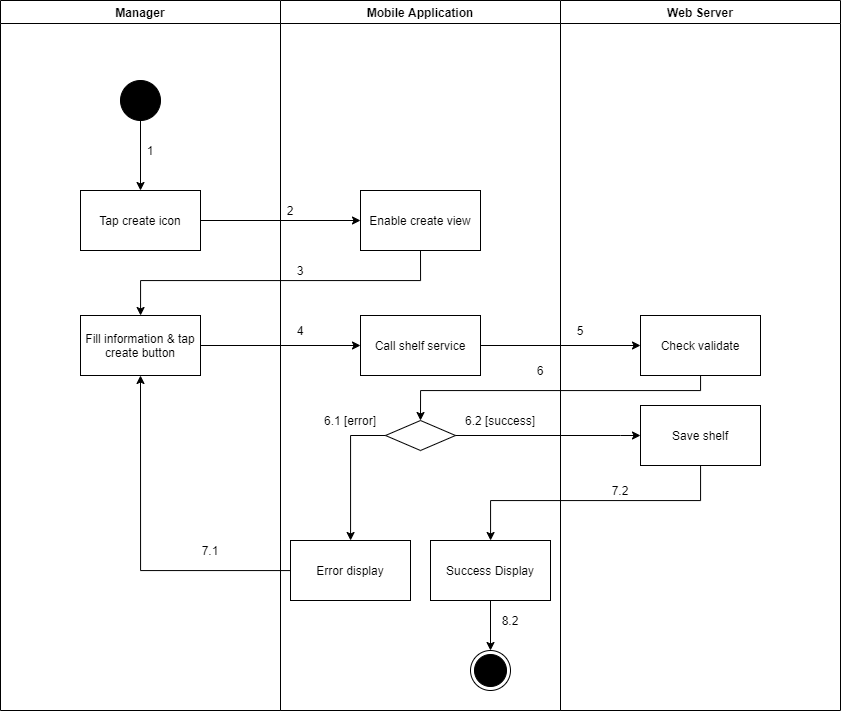

The diagram above was exported from draw.io. Its source (the exported page's mxGraphModel, read from the mxfile embedded in the PNG):
<mxGraphModel dx="1157" dy="-943" grid="1" gridSize="10" guides="1" tooltips="1" connect="1" arrows="1" fold="1" page="1" pageScale="1" pageWidth="1169" pageHeight="1654" math="0" shadow="0">
  <root>
    <mxCell id="bwPY9W5utu3DshhOq5jH-0" />
    <mxCell id="bwPY9W5utu3DshhOq5jH-1" parent="bwPY9W5utu3DshhOq5jH-0" />
    <mxCell id="QygpF_ITnYwGkZhMXriQ-0" value="Manager" style="swimlane;" vertex="1" parent="bwPY9W5utu3DshhOq5jH-1">
      <mxGeometry x="80" y="2630" width="280" height="710" as="geometry" />
    </mxCell>
    <mxCell id="QygpF_ITnYwGkZhMXriQ-1" value="" style="verticalLabelPosition=bottom;verticalAlign=top;html=1;shape=mxgraph.flowchart.on-page_reference;fillColor=#000000;" vertex="1" parent="QygpF_ITnYwGkZhMXriQ-0">
      <mxGeometry x="120" y="80" width="40" height="40" as="geometry" />
    </mxCell>
    <mxCell id="QygpF_ITnYwGkZhMXriQ-2" value="1" style="text;html=1;strokeColor=none;fillColor=none;align=center;verticalAlign=middle;whiteSpace=wrap;rounded=0;" vertex="1" parent="QygpF_ITnYwGkZhMXriQ-0">
      <mxGeometry x="140" y="140" width="20" height="20" as="geometry" />
    </mxCell>
    <mxCell id="QygpF_ITnYwGkZhMXriQ-3" value="Fill information &amp;amp; tap create button" style="whiteSpace=wrap;html=1;fillColor=#FFFFFF;" vertex="1" parent="QygpF_ITnYwGkZhMXriQ-0">
      <mxGeometry x="80" y="315" width="120" height="60" as="geometry" />
    </mxCell>
    <mxCell id="QygpF_ITnYwGkZhMXriQ-4" value="7.1" style="text;html=1;strokeColor=none;fillColor=none;align=center;verticalAlign=middle;whiteSpace=wrap;rounded=0;" vertex="1" parent="QygpF_ITnYwGkZhMXriQ-0">
      <mxGeometry x="200" y="540" width="20" height="20" as="geometry" />
    </mxCell>
    <mxCell id="QygpF_ITnYwGkZhMXriQ-5" value="Mobile Application" style="swimlane;" vertex="1" parent="bwPY9W5utu3DshhOq5jH-1">
      <mxGeometry x="360" y="2630" width="280" height="710" as="geometry" />
    </mxCell>
    <mxCell id="QygpF_ITnYwGkZhMXriQ-6" value="" style="ellipse;html=1;shape=endState;fillColor=#000000;strokeColor=#000000;align=center;" vertex="1" parent="QygpF_ITnYwGkZhMXriQ-5">
      <mxGeometry x="190" y="650" width="40" height="40" as="geometry" />
    </mxCell>
    <mxCell id="QygpF_ITnYwGkZhMXriQ-7" value="Enable create view" style="whiteSpace=wrap;html=1;verticalAlign=middle;fillColor=#FFFFFF;align=center;" vertex="1" parent="QygpF_ITnYwGkZhMXriQ-5">
      <mxGeometry x="80" y="190" width="120" height="60" as="geometry" />
    </mxCell>
    <mxCell id="QygpF_ITnYwGkZhMXriQ-8" value="" style="rhombus;whiteSpace=wrap;html=1;fillColor=#FFFFFF;" vertex="1" parent="QygpF_ITnYwGkZhMXriQ-5">
      <mxGeometry x="105" y="420" width="70" height="30" as="geometry" />
    </mxCell>
    <mxCell id="QygpF_ITnYwGkZhMXriQ-9" value="Error display" style="whiteSpace=wrap;html=1;fillColor=#FFFFFF;" vertex="1" parent="QygpF_ITnYwGkZhMXriQ-5">
      <mxGeometry x="10" y="540" width="120" height="60" as="geometry" />
    </mxCell>
    <mxCell id="QygpF_ITnYwGkZhMXriQ-10" value="" style="edgeStyle=orthogonalEdgeStyle;rounded=0;orthogonalLoop=1;jettySize=auto;html=1;" edge="1" parent="QygpF_ITnYwGkZhMXriQ-5" source="QygpF_ITnYwGkZhMXriQ-8" target="QygpF_ITnYwGkZhMXriQ-9">
      <mxGeometry relative="1" as="geometry">
        <Array as="points">
          <mxPoint x="70" y="435" />
        </Array>
      </mxGeometry>
    </mxCell>
    <mxCell id="QygpF_ITnYwGkZhMXriQ-11" value="2" style="text;html=1;strokeColor=none;fillColor=none;align=center;verticalAlign=middle;whiteSpace=wrap;rounded=0;" vertex="1" parent="QygpF_ITnYwGkZhMXriQ-5">
      <mxGeometry y="200" width="20" height="20" as="geometry" />
    </mxCell>
    <mxCell id="QygpF_ITnYwGkZhMXriQ-12" value="3" style="text;html=1;strokeColor=none;fillColor=none;align=center;verticalAlign=middle;whiteSpace=wrap;rounded=0;" vertex="1" parent="QygpF_ITnYwGkZhMXriQ-5">
      <mxGeometry x="10" y="260" width="20" height="20" as="geometry" />
    </mxCell>
    <mxCell id="QygpF_ITnYwGkZhMXriQ-13" value="6.1 [error]" style="text;html=1;strokeColor=none;fillColor=none;align=center;verticalAlign=middle;whiteSpace=wrap;rounded=0;" vertex="1" parent="QygpF_ITnYwGkZhMXriQ-5">
      <mxGeometry x="30" y="410" width="80" height="20" as="geometry" />
    </mxCell>
    <mxCell id="QygpF_ITnYwGkZhMXriQ-14" value="6.2 [success]" style="text;html=1;strokeColor=none;fillColor=none;align=center;verticalAlign=middle;whiteSpace=wrap;rounded=0;" vertex="1" parent="QygpF_ITnYwGkZhMXriQ-5">
      <mxGeometry x="180" y="410" width="80" height="20" as="geometry" />
    </mxCell>
    <mxCell id="QygpF_ITnYwGkZhMXriQ-15" value="Call shelf service" style="whiteSpace=wrap;html=1;fillColor=#FFFFFF;" vertex="1" parent="QygpF_ITnYwGkZhMXriQ-5">
      <mxGeometry x="80" y="315" width="120" height="60" as="geometry" />
    </mxCell>
    <mxCell id="QygpF_ITnYwGkZhMXriQ-16" style="edgeStyle=orthogonalEdgeStyle;rounded=0;orthogonalLoop=1;jettySize=auto;html=1;entryX=0.5;entryY=0;entryDx=0;entryDy=0;" edge="1" parent="QygpF_ITnYwGkZhMXriQ-5" source="QygpF_ITnYwGkZhMXriQ-17" target="QygpF_ITnYwGkZhMXriQ-6">
      <mxGeometry relative="1" as="geometry" />
    </mxCell>
    <mxCell id="QygpF_ITnYwGkZhMXriQ-17" value="Success Display" style="whiteSpace=wrap;html=1;fillColor=#FFFFFF;" vertex="1" parent="QygpF_ITnYwGkZhMXriQ-5">
      <mxGeometry x="150" y="540" width="120" height="60" as="geometry" />
    </mxCell>
    <mxCell id="QygpF_ITnYwGkZhMXriQ-18" value="8.2" style="text;html=1;strokeColor=none;fillColor=none;align=center;verticalAlign=middle;whiteSpace=wrap;rounded=0;" vertex="1" parent="QygpF_ITnYwGkZhMXriQ-5">
      <mxGeometry x="220" y="610" width="20" height="20" as="geometry" />
    </mxCell>
    <mxCell id="QygpF_ITnYwGkZhMXriQ-19" value="Web Server" style="swimlane;" vertex="1" parent="bwPY9W5utu3DshhOq5jH-1">
      <mxGeometry x="640" y="2630" width="280" height="710" as="geometry" />
    </mxCell>
    <mxCell id="QygpF_ITnYwGkZhMXriQ-20" value="Check validate" style="whiteSpace=wrap;html=1;fillColor=#FFFFFF;" vertex="1" parent="QygpF_ITnYwGkZhMXriQ-19">
      <mxGeometry x="80" y="315" width="120" height="60" as="geometry" />
    </mxCell>
    <mxCell id="QygpF_ITnYwGkZhMXriQ-21" value="5" style="text;html=1;strokeColor=none;fillColor=none;align=center;verticalAlign=middle;whiteSpace=wrap;rounded=0;" vertex="1" parent="QygpF_ITnYwGkZhMXriQ-19">
      <mxGeometry x="10" y="320" width="20" height="20" as="geometry" />
    </mxCell>
    <mxCell id="QygpF_ITnYwGkZhMXriQ-22" value="Save shelf" style="whiteSpace=wrap;html=1;fillColor=#FFFFFF;" vertex="1" parent="QygpF_ITnYwGkZhMXriQ-19">
      <mxGeometry x="80" y="405" width="120" height="60" as="geometry" />
    </mxCell>
    <mxCell id="QygpF_ITnYwGkZhMXriQ-23" value="" style="edgeStyle=orthogonalEdgeStyle;rounded=0;orthogonalLoop=1;jettySize=auto;html=1;" edge="1" parent="bwPY9W5utu3DshhOq5jH-1" source="QygpF_ITnYwGkZhMXriQ-24" target="QygpF_ITnYwGkZhMXriQ-7">
      <mxGeometry relative="1" as="geometry" />
    </mxCell>
    <mxCell id="QygpF_ITnYwGkZhMXriQ-24" value="Tap create icon" style="whiteSpace=wrap;html=1;verticalAlign=middle;fillColor=#FFFFFF;align=center;" vertex="1" parent="bwPY9W5utu3DshhOq5jH-1">
      <mxGeometry x="160" y="2820" width="120" height="60" as="geometry" />
    </mxCell>
    <mxCell id="QygpF_ITnYwGkZhMXriQ-25" value="" style="edgeStyle=orthogonalEdgeStyle;rounded=0;orthogonalLoop=1;jettySize=auto;html=1;" edge="1" parent="bwPY9W5utu3DshhOq5jH-1" source="QygpF_ITnYwGkZhMXriQ-1" target="QygpF_ITnYwGkZhMXriQ-24">
      <mxGeometry relative="1" as="geometry" />
    </mxCell>
    <mxCell id="QygpF_ITnYwGkZhMXriQ-26" style="edgeStyle=orthogonalEdgeStyle;rounded=0;orthogonalLoop=1;jettySize=auto;html=1;exitX=0.5;exitY=1;exitDx=0;exitDy=0;" edge="1" parent="bwPY9W5utu3DshhOq5jH-1" source="QygpF_ITnYwGkZhMXriQ-7" target="QygpF_ITnYwGkZhMXriQ-3">
      <mxGeometry relative="1" as="geometry">
        <Array as="points">
          <mxPoint x="500" y="2910" />
          <mxPoint x="220" y="2910" />
        </Array>
      </mxGeometry>
    </mxCell>
    <mxCell id="QygpF_ITnYwGkZhMXriQ-27" style="edgeStyle=orthogonalEdgeStyle;rounded=0;orthogonalLoop=1;jettySize=auto;html=1;entryX=0.5;entryY=1;entryDx=0;entryDy=0;" edge="1" parent="bwPY9W5utu3DshhOq5jH-1" source="QygpF_ITnYwGkZhMXriQ-9" target="QygpF_ITnYwGkZhMXriQ-3">
      <mxGeometry relative="1" as="geometry" />
    </mxCell>
    <mxCell id="QygpF_ITnYwGkZhMXriQ-28" value="" style="edgeStyle=orthogonalEdgeStyle;rounded=0;orthogonalLoop=1;jettySize=auto;html=1;" edge="1" parent="bwPY9W5utu3DshhOq5jH-1" source="QygpF_ITnYwGkZhMXriQ-3" target="QygpF_ITnYwGkZhMXriQ-15">
      <mxGeometry relative="1" as="geometry" />
    </mxCell>
    <mxCell id="QygpF_ITnYwGkZhMXriQ-29" value="" style="edgeStyle=orthogonalEdgeStyle;rounded=0;orthogonalLoop=1;jettySize=auto;html=1;" edge="1" parent="bwPY9W5utu3DshhOq5jH-1" source="QygpF_ITnYwGkZhMXriQ-15" target="QygpF_ITnYwGkZhMXriQ-20">
      <mxGeometry relative="1" as="geometry" />
    </mxCell>
    <mxCell id="QygpF_ITnYwGkZhMXriQ-30" style="edgeStyle=orthogonalEdgeStyle;rounded=0;orthogonalLoop=1;jettySize=auto;html=1;entryX=0.5;entryY=0;entryDx=0;entryDy=0;" edge="1" parent="bwPY9W5utu3DshhOq5jH-1" source="QygpF_ITnYwGkZhMXriQ-20" target="QygpF_ITnYwGkZhMXriQ-8">
      <mxGeometry relative="1" as="geometry">
        <Array as="points">
          <mxPoint x="780" y="3020" />
          <mxPoint x="500" y="3020" />
        </Array>
      </mxGeometry>
    </mxCell>
    <mxCell id="QygpF_ITnYwGkZhMXriQ-31" value="4" style="text;html=1;strokeColor=none;fillColor=none;align=center;verticalAlign=middle;whiteSpace=wrap;rounded=0;" vertex="1" parent="bwPY9W5utu3DshhOq5jH-1">
      <mxGeometry x="370" y="2950" width="20" height="20" as="geometry" />
    </mxCell>
    <mxCell id="QygpF_ITnYwGkZhMXriQ-32" value="6" style="text;html=1;strokeColor=none;fillColor=none;align=center;verticalAlign=middle;whiteSpace=wrap;rounded=0;" vertex="1" parent="bwPY9W5utu3DshhOq5jH-1">
      <mxGeometry x="610" y="2990" width="20" height="20" as="geometry" />
    </mxCell>
    <mxCell id="QygpF_ITnYwGkZhMXriQ-33" value="" style="edgeStyle=orthogonalEdgeStyle;rounded=0;orthogonalLoop=1;jettySize=auto;html=1;" edge="1" parent="bwPY9W5utu3DshhOq5jH-1" source="QygpF_ITnYwGkZhMXriQ-8" target="QygpF_ITnYwGkZhMXriQ-22">
      <mxGeometry relative="1" as="geometry">
        <Array as="points">
          <mxPoint x="700" y="3065" />
          <mxPoint x="700" y="3065" />
        </Array>
      </mxGeometry>
    </mxCell>
    <mxCell id="QygpF_ITnYwGkZhMXriQ-34" value="" style="edgeStyle=orthogonalEdgeStyle;rounded=0;orthogonalLoop=1;jettySize=auto;html=1;" edge="1" parent="bwPY9W5utu3DshhOq5jH-1" source="QygpF_ITnYwGkZhMXriQ-22" target="QygpF_ITnYwGkZhMXriQ-17">
      <mxGeometry relative="1" as="geometry">
        <Array as="points">
          <mxPoint x="780" y="3130" />
          <mxPoint x="570" y="3130" />
        </Array>
      </mxGeometry>
    </mxCell>
    <mxCell id="QygpF_ITnYwGkZhMXriQ-35" value="7.2" style="text;html=1;strokeColor=none;fillColor=none;align=center;verticalAlign=middle;whiteSpace=wrap;rounded=0;" vertex="1" parent="bwPY9W5utu3DshhOq5jH-1">
      <mxGeometry x="690" y="3110" width="20" height="20" as="geometry" />
    </mxCell>
  </root>
</mxGraphModel>